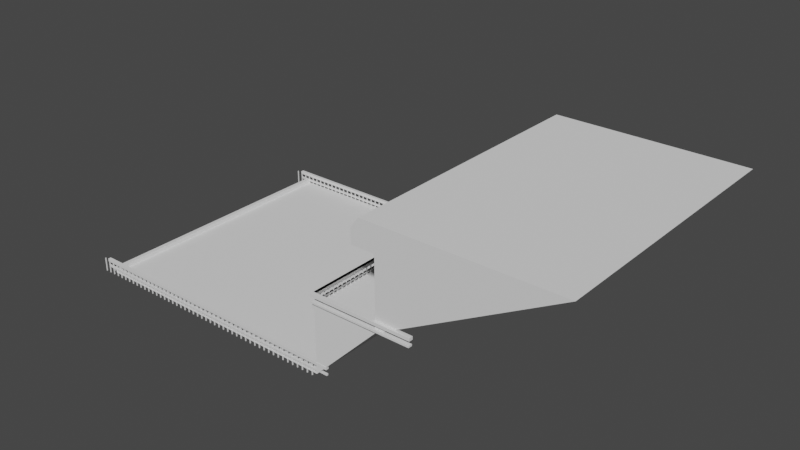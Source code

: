# Source: shit.blend  (saved by Blender 3.5.10; exported with 4.5.12 LTS)
import bpy
from mathutils import Matrix  # noqa: F401  (used for matrix-valued properties, if any)

bpy.ops.wm.read_factory_settings(use_empty=True)
scene = bpy.context.scene
scene.name = 'Scene'

# ---- collections
col_collection = bpy.data.collections.new('Collection'); scene.collection.children.link(col_collection)

# ---- node groups
ng_auto_smooth = bpy.data.node_groups.new('Auto Smooth', 'GeometryNodeTree')
_s = ng_auto_smooth.interface.new_socket(name='Geometry', in_out='OUTPUT', socket_type='NodeSocketGeometry')
_s = ng_auto_smooth.interface.new_socket(name='Geometry', in_out='INPUT', socket_type='NodeSocketGeometry')
_s = ng_auto_smooth.interface.new_socket(name='Angle', in_out='INPUT', socket_type='NodeSocketFloat')
_s.subtype = 'ANGLE'
_s.min_value = 0.0
_s.max_value = 3.142
ng_auto_smooth.is_modifier = True
_N = ng_auto_smooth.nodes; _L = ng_auto_smooth.links
n0 = _N.new('NodeGroupOutput'); n0.name = 'Group Output'; n0.location = (480, -100)
n1 = _N.new('NodeGroupInput'); n1.name = 'Group Input'; n1.location = (-420, -300)
n2 = _N.new('NodeGroupInput'); n2.name = 'Group Input.001'; n2.location = (-60, -100)
n3 = _N.new('GeometryNodeSetShadeSmooth'); n3.name = 'Set Shade Smooth'; n3.location = (120, -100)
n3.domain = 'EDGE'
n4 = _N.new('GeometryNodeSetShadeSmooth'); n4.name = 'Set Shade Smooth.001'; n4.location = (300, -100)
n5 = _N.new('GeometryNodeInputMeshEdgeAngle'); n5.name = 'Edge Angle'; n5.location = (-420, -220)
n6 = _N.new('GeometryNodeInputEdgeSmooth'); n6.name = 'Is Edge Smooth'; n6.location = (-60, -160)
n7 = _N.new('GeometryNodeInputShadeSmooth'); n7.name = 'Is Face Smooth'; n7.location = (-240, -340)
n8 = _N.new('FunctionNodeBooleanMath'); n8.name = 'Boolean Math'; n8.location = (-60, -220)
n9 = _N.new('FunctionNodeCompare'); n9.name = 'Compare'; n9.location = (-240, -180)
n9.operation = 'LESS_EQUAL'
_L.new(n5.outputs[0], n9.inputs[0])
_L.new(n4.outputs[0], n0.inputs[0])
_L.new(n1.outputs[1], n9.inputs[1])
_L.new(n9.outputs[0], n8.inputs[0])
_L.new(n7.outputs[0], n8.inputs[1])
_L.new(n2.outputs[0], n3.inputs[0])
_L.new(n6.outputs[0], n3.inputs[1])
_L.new(n3.outputs[0], n4.inputs[0])
_L.new(n8.outputs[0], n3.inputs[2])
n0.is_active_output = True

# ---- world
world_world = bpy.data.worlds.new('World'); scene.world = world_world
world_world.use_nodes = True; world_world.node_tree.nodes.clear()
_N = world_world.node_tree.nodes; _L = world_world.node_tree.links
n0 = _N.new('ShaderNodeOutputWorld'); n0.name = 'World Output'; n0.location = (300, 300)
n1 = _N.new('ShaderNodeBackground'); n1.name = 'Background'; n1.location = (10, 300)
n1.inputs[0].default_value = (0.05088, 0.05088, 0.05088, 1.0)
_L.new(n1.outputs[0], n0.inputs[0])
n0.is_active_output = True
world_world.color = (0.05088, 0.05088, 0.05088)
world_world.use_sun_shadow = False
world_world.sun_shadow_jitter_overblur = 0.0

# ---- meshes
me_cube_002 = bpy.data.meshes.new('Cube.002')
me_cube_002.from_pydata([(5.1, 5.14, 0.0), (5.021, -0.2296, 0.0), (-5.1, 5.14, 0.0), (5.1, -5.14, 0.0), (5.021, 0.0, 0.0), (-5.1, -5.14, 0.0), (5.1, 5.14, 2.387), (5.251, -0.2296, 0.0), (5.1, -5.14, 2.387), (5.251, -0.2296, 0.2296), (5.251, 0.0, 0.0), (-5.1, 5.14, 0.1571), (-5.1, -5.14, 0.1571), (-5.259, 5.14, 0.1571), (5.021, 0.2296, 0.0), (-5.259, -5.14, 0.1571), (5.251, 0.2296, 0.0), (-5.259, 5.14, -0.00573), (5.251, 0.2296, 0.2296), (-5.259, -5.14, -0.00573), (5.251, -0.2296, 0.4592), (5.251, 0.2296, 0.4592), (5.251, 0.0, 0.6888), (5.251, -0.2296, 0.6888), (5.251, 0.2296, 0.6888), (5.059, 2.043, 1.67), (5.059, 2.0, 1.679), (5.059, 2.0, 1.728), (5.383, 2.0, 1.728), (5.059, 2.062, 1.716), (5.383, 2.062, 1.716), (5.059, 2.115, 1.681), (5.383, 2.115, 1.681), (5.059, 2.15, 1.628), (5.383, 2.15, 1.628), (5.059, 2.162, 1.566), (5.383, 2.162, 1.566), (5.059, 2.15, 1.504), (5.383, 2.15, 1.504), (5.059, 2.115, 1.451), (5.383, 2.115, 1.451), (5.059, 2.062, 1.416), (5.383, 2.062, 1.416), (5.059, 2.0, 1.404), (5.383, 2.0, 1.404), (5.059, 1.938, 1.416), (5.383, 1.938, 1.416), (5.059, 1.885, 1.451), (5.383, 1.885, 1.451), (5.059, 1.85, 1.504), (5.383, 1.85, 1.504), (5.059, 1.838, 1.566), (5.383, 1.838, 1.566), (5.059, 1.85, 1.628), (5.383, 1.85, 1.628), (5.059, 1.885, 1.681), (5.383, 1.885, 1.681), (5.059, 1.938, 1.716), (5.383, 1.938, 1.716), (5.059, 2.08, 1.646), (5.059, 2.104, 1.609), (5.059, 2.113, 1.566), (5.059, 2.104, 1.523), (5.059, 2.08, 1.486), (5.059, 2.043, 1.462), (5.059, 2.0, 1.453), (5.059, 1.957, 1.462), (5.059, 1.92, 1.486), (5.059, 1.896, 1.523), (5.059, 1.887, 1.566), (5.059, 1.896, 1.609), (5.059, 1.92, 1.646), (5.059, 1.957, 1.67), (5.097, 1.957, 1.67), (5.097, 2.0, 1.679), (5.097, 1.92, 1.646), (5.097, 1.896, 1.609), (5.097, 1.887, 1.566), (5.097, 1.896, 1.523), (5.097, 1.92, 1.486), (5.097, 1.957, 1.462), (5.097, 2.0, 1.453), (5.097, 2.043, 1.462), (5.097, 2.08, 1.486), (5.097, 2.104, 1.523), (5.097, 2.113, 1.566), (5.097, 2.104, 1.609), (5.097, 2.08, 1.646), (5.097, 2.043, 1.67), (5.088, 1.976, 1.625), (5.088, 2.0, 1.63), (5.088, 1.955, 1.611), (5.088, 1.941, 1.59), (5.088, 1.936, 1.566), (5.088, 1.941, 1.542), (5.088, 1.955, 1.521), (5.088, 1.976, 1.507), (5.088, 2.0, 1.502), (5.088, 2.024, 1.507), (5.088, 2.045, 1.521), (5.088, 2.059, 1.542), (5.088, 2.064, 1.566), (5.088, 2.059, 1.59), (5.088, 2.045, 1.611), (5.088, 2.024, 1.625), (5.059, 4.043, 1.67), (5.059, 4.0, 1.679), (5.059, 4.0, 1.728), (5.383, 4.0, 1.728), (5.059, 4.062, 1.716), (5.383, 4.062, 1.716), (5.059, 4.115, 1.681), (5.383, 4.115, 1.681), (5.059, 4.15, 1.628), (5.383, 4.15, 1.628), (5.059, 4.162, 1.566), (5.383, 4.162, 1.566), (5.059, 4.15, 1.504), (5.383, 4.15, 1.504), (5.059, 4.115, 1.451), (5.383, 4.115, 1.451), (5.059, 4.062, 1.416), (5.383, 4.062, 1.416), (5.059, 4.0, 1.404), (5.383, 4.0, 1.404), (5.059, 3.938, 1.416), (5.383, 3.938, 1.416), (5.059, 3.885, 1.451), (5.383, 3.885, 1.451), (5.059, 3.85, 1.504), (5.383, 3.85, 1.504), (5.059, 3.838, 1.566), (5.383, 3.838, 1.566), (5.059, 3.85, 1.628), (5.383, 3.85, 1.628), (5.059, 3.885, 1.681), (5.383, 3.885, 1.681), (5.059, 3.938, 1.716), (5.383, 3.938, 1.716), (5.059, 4.08, 1.646), (5.059, 4.104, 1.609), (5.059, 4.113, 1.566), (5.059, 4.104, 1.523), (5.059, 4.08, 1.486), (5.059, 4.043, 1.462), (5.059, 4.0, 1.453), (5.059, 3.957, 1.462), (5.059, 3.92, 1.486), (5.059, 3.896, 1.523), (5.059, 3.887, 1.566), (5.059, 3.896, 1.609), (5.059, 3.92, 1.646), (5.059, 3.957, 1.67), (5.097, 3.957, 1.67), (5.097, 4.0, 1.679), (5.097, 3.92, 1.646), (5.097, 3.896, 1.609), (5.097, 3.887, 1.566), (5.097, 3.896, 1.523), (5.097, 3.92, 1.486), (5.097, 3.957, 1.462), (5.097, 4.0, 1.453), (5.097, 4.043, 1.462), (5.097, 4.08, 1.486), (5.097, 4.104, 1.523), (5.097, 4.113, 1.566), (5.097, 4.104, 1.609), (5.097, 4.08, 1.646), (5.097, 4.043, 1.67), (5.088, 3.976, 1.625), (5.088, 4.0, 1.63), (5.088, 3.955, 1.611), (5.088, 3.941, 1.59), (5.088, 3.936, 1.566), (5.088, 3.941, 1.542), (5.088, 3.955, 1.521), (5.088, 3.976, 1.507), (5.088, 4.0, 1.502), (5.088, 4.024, 1.507), (5.088, 4.045, 1.521), (5.088, 4.059, 1.542), (5.088, 4.064, 1.566), (5.088, 4.059, 1.59), (5.088, 4.045, 1.611), (5.088, 4.024, 1.625), (5.059, -3.957, 1.67), (5.059, -4.0, 1.679), (5.059, -4.0, 1.728), (5.383, -4.0, 1.728), (5.059, -3.938, 1.716), (5.383, -3.938, 1.716), (5.059, -3.885, 1.681), (5.383, -3.885, 1.681), (5.059, -3.85, 1.628), (5.383, -3.85, 1.628), (5.059, -3.838, 1.566), (5.383, -3.838, 1.566), (5.059, -3.85, 1.504), (5.383, -3.85, 1.504), (5.059, -3.885, 1.451), (5.383, -3.885, 1.451), (5.059, -3.938, 1.416), (5.383, -3.938, 1.416), (5.059, -4.0, 1.404), (5.383, -4.0, 1.404), (5.059, -4.062, 1.416), (5.383, -4.062, 1.416), (5.059, -4.115, 1.451), (5.383, -4.115, 1.451), (5.059, -4.15, 1.504), (5.383, -4.15, 1.504), (5.059, -4.162, 1.566), (5.383, -4.162, 1.566), (5.059, -4.15, 1.628), (5.383, -4.15, 1.628), (5.059, -4.115, 1.681), (5.383, -4.115, 1.681), (5.059, -4.062, 1.716), (5.383, -4.062, 1.716), (5.059, -3.92, 1.646), (5.059, -3.896, 1.609), (5.059, -3.887, 1.566), (5.059, -3.896, 1.523), (5.059, -3.92, 1.486), (5.059, -3.957, 1.462), (5.059, -4.0, 1.453), (5.059, -4.043, 1.462), (5.059, -4.08, 1.486), (5.059, -4.104, 1.523), (5.059, -4.113, 1.566), (5.059, -4.104, 1.609), (5.059, -4.08, 1.646), (5.059, -4.043, 1.67), (5.097, -4.043, 1.67), (5.097, -4.0, 1.679), (5.097, -4.08, 1.646), (5.097, -4.104, 1.609), (5.097, -4.113, 1.566), (5.097, -4.104, 1.523), (5.097, -4.08, 1.486), (5.097, -4.043, 1.462), (5.097, -4.0, 1.453), (5.097, -3.957, 1.462), (5.097, -3.92, 1.486), (5.097, -3.896, 1.523), (5.097, -3.887, 1.566), (5.097, -3.896, 1.609), (5.097, -3.92, 1.646), (5.097, -3.957, 1.67), (5.088, -4.024, 1.625), (5.088, -4.0, 1.63), (5.088, -4.045, 1.611), (5.088, -4.059, 1.59), (5.088, -4.064, 1.566), (5.088, -4.059, 1.542), (5.088, -4.045, 1.521), (5.088, -4.024, 1.507), (5.088, -4.0, 1.502), (5.088, -3.976, 1.507), (5.088, -3.955, 1.521), (5.088, -3.941, 1.542), (5.088, -3.936, 1.566), (5.088, -3.941, 1.59), (5.088, -3.955, 1.611), (5.088, -3.976, 1.625), (5.059, -1.957, 1.67), (5.059, -2.0, 1.679), (5.059, -2.0, 1.728), (5.383, -2.0, 1.728), (5.059, -1.938, 1.716), (5.383, -1.938, 1.716), (5.059, -1.885, 1.681), (5.383, -1.885, 1.681), (5.059, -1.85, 1.628), (5.383, -1.85, 1.628), (5.059, -1.838, 1.566), (5.383, -1.838, 1.566), (5.059, -1.85, 1.504), (5.383, -1.85, 1.504), (5.059, -1.885, 1.451), (5.383, -1.885, 1.451), (5.059, -1.938, 1.416), (5.383, -1.938, 1.416), (5.059, -2.0, 1.404), (5.383, -2.0, 1.404), (5.059, -2.062, 1.416), (5.383, -2.062, 1.416), (5.059, -2.115, 1.451), (5.383, -2.115, 1.451), (5.059, -2.15, 1.504), (5.383, -2.15, 1.504), (5.059, -2.162, 1.566), (5.383, -2.162, 1.566), (5.059, -2.15, 1.628), (5.383, -2.15, 1.628), (5.059, -2.115, 1.681), (5.383, -2.115, 1.681), (5.059, -2.062, 1.716), (5.383, -2.062, 1.716), (5.059, -1.92, 1.646), (5.059, -1.896, 1.609), (5.059, -1.887, 1.566), (5.059, -1.896, 1.523), (5.059, -1.92, 1.486), (5.059, -1.957, 1.462), (5.059, -2.0, 1.453), (5.059, -2.043, 1.462), (5.059, -2.08, 1.486), (5.059, -2.104, 1.523), (5.059, -2.113, 1.566), (5.059, -2.104, 1.609), (5.059, -2.08, 1.646), (5.059, -2.043, 1.67), (5.097, -2.043, 1.67), (5.097, -2.0, 1.679), (5.097, -2.08, 1.646), (5.097, -2.104, 1.609), (5.097, -2.113, 1.566), (5.097, -2.104, 1.523), (5.097, -2.08, 1.486), (5.097, -2.043, 1.462), (5.097, -2.0, 1.453), (5.097, -1.957, 1.462), (5.097, -1.92, 1.486), (5.097, -1.896, 1.523), (5.097, -1.887, 1.566), (5.097, -1.896, 1.609), (5.097, -1.92, 1.646), (5.097, -1.957, 1.67), (5.088, -2.024, 1.625), (5.088, -2.0, 1.63), (5.088, -2.045, 1.611), (5.088, -2.059, 1.59), (5.088, -2.064, 1.566), (5.088, -2.059, 1.542), (5.088, -2.045, 1.521), (5.088, -2.024, 1.507), (5.088, -2.0, 1.502), (5.088, -1.976, 1.507), (5.088, -1.955, 1.521), (5.088, -1.941, 1.542), (5.088, -1.936, 1.566), (5.088, -1.941, 1.59), (5.088, -1.955, 1.611), (5.088, -1.976, 1.625), (5.019, 5.14, 2.387), (5.019, -5.14, 2.387), (5.019, 5.14, 2.542), (5.019, -5.14, 2.542), (7.579, 5.14, 2.542), (7.579, -5.14, 2.542), (7.579, 5.14, 5.199), (7.579, -5.14, 5.199), (6.683, 5.14, 5.199), (6.683, -5.14, 5.199), (6.683, 5.14, 5.777), (6.683, -5.14, 5.777), (7.049, 5.079, 6.214), (7.049, -5.201, 6.214), (14.19, 5.079, 6.214), (14.19, -5.201, 6.214), (5.1, -0.2296, 0.0), (5.1, -0.2296, 0.2296), (5.1, -0.2296, 0.6888), (5.1, -0.2296, 0.4592), (5.1, 0.2296, 0.0), (5.1, 0.0, 0.0), (5.1, 0.2296, 0.6888), (5.1, 0.2296, 0.2296), (5.1, 0.2296, 0.4592), (5.1, 0.0, 0.6888)], [], [(365, 0, 2, 5, 3, 361, 1, 4, 14), (361, 3, 8, 6, 0, 365, 368, 369, 367, 370, 363, 364, 362), (5, 2, 11, 12), (12, 11, 13, 15), (15, 13, 17, 19), (69, 70, 76, 77), (49, 51, 69, 68), (27, 28, 30, 29), (66, 67, 79, 80), (43, 45, 66, 65), (29, 30, 32, 31), (62, 63, 83, 84), (37, 39, 63, 62), (31, 32, 34, 33), (65, 66, 80, 81), (31, 33, 60, 59), (33, 34, 36, 35), (68, 69, 77, 78), (51, 53, 70, 69), (35, 36, 38, 37), (71, 72, 73, 75), (45, 47, 67, 66), (37, 38, 40, 39), (25, 59, 87, 88), (39, 41, 64, 63), (39, 40, 42, 41), (61, 62, 84, 85), (33, 35, 61, 60), (41, 42, 44, 43), (64, 65, 81, 82), (57, 27, 26, 72), (43, 44, 46, 45), (72, 26, 74, 73), (53, 55, 71, 70), (45, 46, 48, 47), (67, 68, 78, 79), (47, 49, 68, 67), (47, 48, 50, 49), (70, 71, 75, 76), (41, 43, 65, 64), (49, 50, 52, 51), (26, 25, 88, 74), (27, 29, 25, 26), (51, 52, 54, 53), (84, 83, 99, 100), (35, 37, 62, 61), (53, 54, 56, 55), (32, 30, 28, 58, 56, 54, 52, 50, 48, 46, 44, 42, 40, 38, 36, 34), (60, 61, 85, 86), (55, 56, 58, 57), (59, 60, 86, 87), (55, 57, 72, 71), (57, 58, 28, 27), (29, 31, 59, 25), (63, 64, 82, 83), (100, 99, 98, 97, 96, 95, 94, 93, 92, 91, 89, 90, 104, 103, 102, 101), (77, 76, 92, 93), (85, 84, 100, 101), (78, 77, 93, 94), (86, 85, 101, 102), (79, 78, 94, 95), (87, 86, 102, 103), (80, 79, 95, 96), (88, 87, 103, 104), (81, 80, 96, 97), (73, 74, 90, 89), (74, 88, 104, 90), (82, 81, 97, 98), (75, 73, 89, 91), (83, 82, 98, 99), (76, 75, 91, 92), (149, 150, 156, 157), (129, 131, 149, 148), (107, 108, 110, 109), (146, 147, 159, 160), (123, 125, 146, 145), (109, 110, 112, 111), (142, 143, 163, 164), (117, 119, 143, 142), (111, 112, 114, 113), (145, 146, 160, 161), (111, 113, 140, 139), (113, 114, 116, 115), (148, 149, 157, 158), (131, 133, 150, 149), (115, 116, 118, 117), (151, 152, 153, 155), (125, 127, 147, 146), (117, 118, 120, 119), (105, 139, 167, 168), (119, 121, 144, 143), (119, 120, 122, 121), (141, 142, 164, 165), (113, 115, 141, 140), (121, 122, 124, 123), (144, 145, 161, 162), (137, 107, 106, 152), (123, 124, 126, 125), (152, 106, 154, 153), (133, 135, 151, 150), (125, 126, 128, 127), (147, 148, 158, 159), (127, 129, 148, 147), (127, 128, 130, 129), (150, 151, 155, 156), (121, 123, 145, 144), (129, 130, 132, 131), (106, 105, 168, 154), (107, 109, 105, 106), (131, 132, 134, 133), (164, 163, 179, 180), (115, 117, 142, 141), (133, 134, 136, 135), (112, 110, 108, 138, 136, 134, 132, 130, 128, 126, 124, 122, 120, 118, 116, 114), (140, 141, 165, 166), (135, 136, 138, 137), (139, 140, 166, 167), (135, 137, 152, 151), (137, 138, 108, 107), (109, 111, 139, 105), (143, 144, 162, 163), (180, 179, 178, 177, 176, 175, 174, 173, 172, 171, 169, 170, 184, 183, 182, 181), (157, 156, 172, 173), (165, 164, 180, 181), (158, 157, 173, 174), (166, 165, 181, 182), (159, 158, 174, 175), (167, 166, 182, 183), (160, 159, 175, 176), (168, 167, 183, 184), (161, 160, 176, 177), (153, 154, 170, 169), (154, 168, 184, 170), (162, 161, 177, 178), (155, 153, 169, 171), (163, 162, 178, 179), (156, 155, 171, 172), (229, 230, 236, 237), (209, 211, 229, 228), (187, 188, 190, 189), (226, 227, 239, 240), (203, 205, 226, 225), (189, 190, 192, 191), (222, 223, 243, 244), (197, 199, 223, 222), (191, 192, 194, 193), (225, 226, 240, 241), (191, 193, 220, 219), (193, 194, 196, 195), (228, 229, 237, 238), (211, 213, 230, 229), (195, 196, 198, 197), (231, 232, 233, 235), (205, 207, 227, 226), (197, 198, 200, 199), (185, 219, 247, 248), (199, 201, 224, 223), (199, 200, 202, 201), (221, 222, 244, 245), (193, 195, 221, 220), (201, 202, 204, 203), (224, 225, 241, 242), (217, 187, 186, 232), (203, 204, 206, 205), (232, 186, 234, 233), (213, 215, 231, 230), (205, 206, 208, 207), (227, 228, 238, 239), (207, 209, 228, 227), (207, 208, 210, 209), (230, 231, 235, 236), (201, 203, 225, 224), (209, 210, 212, 211), (186, 185, 248, 234), (187, 189, 185, 186), (211, 212, 214, 213), (244, 243, 259, 260), (195, 197, 222, 221), (213, 214, 216, 215), (192, 190, 188, 218, 216, 214, 212, 210, 208, 206, 204, 202, 200, 198, 196, 194), (220, 221, 245, 246), (215, 216, 218, 217), (219, 220, 246, 247), (215, 217, 232, 231), (217, 218, 188, 187), (189, 191, 219, 185), (223, 224, 242, 243), (256, 255, 254, 253, 252, 251, 249, 250, 264, 263, 262, 261, 260, 259, 258, 257), (237, 236, 252, 253), (245, 244, 260, 261), (238, 237, 253, 254), (246, 245, 261, 262), (239, 238, 254, 255), (247, 246, 262, 263), (240, 239, 255, 256), (248, 247, 263, 264), (241, 240, 256, 257), (233, 234, 250, 249), (234, 248, 264, 250), (242, 241, 257, 258), (235, 233, 249, 251), (243, 242, 258, 259), (236, 235, 251, 252), (309, 310, 316, 317), (289, 291, 309, 308), (267, 268, 270, 269), (306, 307, 319, 320), (283, 285, 306, 305), (269, 270, 272, 271), (302, 303, 323, 324), (277, 279, 303, 302), (271, 272, 274, 273), (305, 306, 320, 321), (271, 273, 300, 299), (273, 274, 276, 275), (308, 309, 317, 318), (291, 293, 310, 309), (275, 276, 278, 277), (311, 312, 313, 315), (285, 287, 307, 306), (277, 278, 280, 279), (265, 299, 327, 328), (279, 281, 304, 303), (279, 280, 282, 281), (301, 302, 324, 325), (273, 275, 301, 300), (281, 282, 284, 283), (304, 305, 321, 322), (297, 267, 266, 312), (283, 284, 286, 285), (312, 266, 314, 313), (293, 295, 311, 310), (285, 286, 288, 287), (307, 308, 318, 319), (287, 289, 308, 307), (287, 288, 290, 289), (310, 311, 315, 316), (281, 283, 305, 304), (289, 290, 292, 291), (266, 265, 328, 314), (267, 269, 265, 266), (291, 292, 294, 293), (324, 323, 339, 340), (275, 277, 302, 301), (293, 294, 296, 295), (272, 270, 268, 298, 296, 294, 292, 290, 288, 286, 284, 282, 280, 278, 276, 274), (300, 301, 325, 326), (295, 296, 298, 297), (299, 300, 326, 327), (295, 297, 312, 311), (297, 298, 268, 267), (269, 271, 299, 265), (303, 304, 322, 323), (340, 339, 338, 337, 336, 335, 334, 333, 332, 331, 329, 330, 344, 343, 342, 341), (317, 316, 332, 333), (325, 324, 340, 341), (318, 317, 333, 334), (326, 325, 341, 342), (319, 318, 334, 335), (327, 326, 342, 343), (320, 319, 335, 336), (328, 327, 343, 344), (321, 320, 336, 337), (313, 314, 330, 329), (314, 328, 344, 330), (322, 321, 337, 338), (315, 313, 329, 331), (323, 322, 338, 339), (316, 315, 331, 332), (6, 8, 346, 345), (345, 346, 348, 347), (347, 348, 350, 349), (349, 350, 352, 351), (351, 352, 354, 353), (353, 354, 356, 355), (355, 356, 358, 357), (357, 358, 360, 359), (350, 348, 346, 8, 3), (356, 354, 352, 350, 360, 358), (359, 349, 351, 353, 355, 357), (349, 0, 6, 345, 347), (9, 7, 361, 362), (7, 10, 366, 361), (16, 18, 368, 365), (366, 10, 16, 365), (364, 20, 9, 362), (369, 21, 24, 367), (368, 18, 21, 369), (370, 22, 23, 363), (24, 22, 370, 367), (361, 366, 365, 14, 4, 1), (363, 23, 20, 364)])
me_cube_002.polygons.foreach_set('use_smooth', [0, 0, 0, 0, 0, 1, 1, 1, 1, 1, 1, 1, 1, 1, 1, 1, 1, 1, 1, 1, 1, 1, 1, 1, 1, 1, 1, 1, 1, 1, 1, 1, 1, 1, 1, 1, 1, 1, 1, 1, 1, 1, 1, 1, 1, 1, 1, 1, 1, 1, 1, 1, 1, 1, 1, 1, 1, 1, 1, 1, 1, 1, 1, 1, 1, 1, 1, 1, 1, 1, 1, 1, 1, 1, 1, 1, 1, 1, 1, 1, 1, 1, 1, 1, 1, 1, 1, 1, 1, 1, 1, 1, 1, 1, 1, 1, 1, 1, 1, 1, 1, 1, 1, 1, 1, 1, 1, 1, 1, 1, 1, 1, 1, 1, 1, 1, 1, 1, 1, 1, 1, 1, 1, 1, 1, 1, 1, 1, 1, 1, 1, 1, 1, 1, 1, 1, 1, 1, 1, 1, 1, 1, 1, 1, 1, 1, 1, 1, 1, 1, 1, 1, 1, 1, 1, 1, 1, 1, 1, 1, 1, 1, 1, 1, 1, 1, 1, 1, 1, 1, 1, 1, 1, 1, 1, 1, 1, 1, 1, 1, 1, 1, 1, 1, 1, 1, 1, 1, 1, 1, 1, 1, 1, 1, 1, 1, 1, 1, 1, 1, 1, 1, 1, 1, 1, 1, 1, 1, 1, 1, 1, 1, 1, 1, 1, 1, 1, 1, 1, 1, 1, 1, 1, 1, 1, 1, 1, 1, 1, 1, 1, 1, 1, 1, 1, 1, 1, 1, 1, 1, 1, 1, 1, 1, 1, 1, 1, 1, 1, 1, 1, 1, 1, 1, 1, 1, 1, 1, 1, 1, 1, 1, 1, 1, 1, 1, 1, 1, 1, 0, 0, 0, 0, 0, 0, 0, 0, 0, 0, 0, 0, 0, 0, 0, 0, 0, 0, 0, 0, 0, 0, 0])
_uv = me_cube_002.uv_layers.new(name='UVMap')
_uv.uv.foreach_set('vector', [0.2601, 0.01065, 0.4949, 0.01065, 0.4949, 0.4983, 0.003436, 0.4983, 0.003436, 0.01065, 0.2382, 0.01065, 0.2382, 0.01441, 0.2491, 0.01441, 0.2601, 0.01441, 0.9264, 0.7584, 0.9264, 0.9932, 0.8123, 0.9932, 0.8123, 0.5017, 0.9264, 0.5017, 0.9264, 0.7365, 0.9154, 0.7365, 0.9045, 0.7365, 0.8935, 0.7365, 0.8935, 0.7474, 0.8935, 0.7584, 0.9045, 0.7584, 0.9154, 0.7584, 0.4562, 0.5051, 0.4562, 0.9966, 0.4487, 0.9966, 0.4487, 0.5051, 0.9887, 0.9932, 0.9887, 0.5017, 0.9963, 0.5017, 0.9963, 0.9932, 0.9841, 0.4949, 0.9841, 0.003436, 0.9918, 0.003436, 0.9918, 0.4949, 0.4899, 0.5814, 0.4899, 0.5834, 0.4881, 0.5834, 0.4881, 0.5814, 0.3938, 0.6598, 0.396, 0.6576, 0.3973, 0.6596, 0.3958, 0.6611, 0.4253, 0.7165, 0.4253, 0.701, 0.4283, 0.701, 0.4283, 0.7165, 0.4387, 0.6692, 0.4387, 0.671, 0.4368, 0.671, 0.4368, 0.6692, 0.3938, 0.6684, 0.3927, 0.6656, 0.395, 0.6651, 0.3958, 0.6671, 0.4283, 0.7165, 0.4283, 0.701, 0.4308, 0.701, 0.4308, 0.7165, 0.4881, 0.5359, 0.4881, 0.5341, 0.4899, 0.5341, 0.4899, 0.5359, 0.4018, 0.6717, 0.3988, 0.6717, 0.3992, 0.6694, 0.4013, 0.6694, 0.2725, 0.6818, 0.2725, 0.6973, 0.27, 0.6973, 0.27, 0.6818, 0.4387, 0.6672, 0.4387, 0.6692, 0.4368, 0.6692, 0.4368, 0.6672, 0.4079, 0.6656, 0.4067, 0.6684, 0.4047, 0.6671, 0.4055, 0.6651, 0.27, 0.6818, 0.27, 0.6973, 0.267, 0.6973, 0.267, 0.6818, 0.4899, 0.5793, 0.4899, 0.5814, 0.4881, 0.5814, 0.4881, 0.5793, 0.396, 0.6576, 0.3988, 0.6565, 0.3992, 0.6588, 0.3973, 0.6596, 0.267, 0.6818, 0.267, 0.6973, 0.264, 0.6973, 0.264, 0.6818, 0.4881, 0.6576, 0.4881, 0.6559, 0.4899, 0.6559, 0.4899, 0.6576, 0.3927, 0.6656, 0.3927, 0.6626, 0.395, 0.663, 0.395, 0.6651, 0.264, 0.6818, 0.264, 0.6973, 0.2615, 0.6973, 0.2615, 0.6818, 0.4881, 0.6518, 0.4881, 0.65, 0.4899, 0.65, 0.4899, 0.6518, 0.3988, 0.6717, 0.396, 0.6705, 0.3973, 0.6686, 0.3992, 0.6694, 0.3313, 0.703, 0.3313, 0.7185, 0.3288, 0.7185, 0.3288, 0.703, 0.4881, 0.5379, 0.4881, 0.5359, 0.4899, 0.5359, 0.4899, 0.5379, 0.4067, 0.6684, 0.4046, 0.6705, 0.4033, 0.6686, 0.4047, 0.6671, 0.3288, 0.703, 0.3288, 0.7185, 0.3258, 0.7185, 0.3258, 0.703, 0.4387, 0.6651, 0.4387, 0.6672, 0.4368, 0.6672, 0.4368, 0.6651, 0.4046, 0.6576, 0.4067, 0.6598, 0.4047, 0.6611, 0.4033, 0.6596, 0.3258, 0.703, 0.3258, 0.7185, 0.3228, 0.7185, 0.3228, 0.703, 0.4881, 0.6559, 0.4881, 0.6538, 0.4899, 0.6538, 0.4899, 0.6559, 0.3988, 0.6565, 0.4018, 0.6565, 0.4013, 0.6588, 0.3992, 0.6588, 0.3228, 0.703, 0.3228, 0.7185, 0.3203, 0.7185, 0.3203, 0.703, 0.4899, 0.5776, 0.4899, 0.5793, 0.4881, 0.5793, 0.4881, 0.5776, 0.3927, 0.6626, 0.3938, 0.6598, 0.3958, 0.6611, 0.395, 0.663, 0.2437, 0.6973, 0.2437, 0.6818, 0.2462, 0.6818, 0.2462, 0.6973, 0.4899, 0.5834, 0.4899, 0.5852, 0.4881, 0.5852, 0.4881, 0.5834, 0.396, 0.6705, 0.3938, 0.6684, 0.3958, 0.6671, 0.3973, 0.6686, 0.2462, 0.6973, 0.2462, 0.6818, 0.2491, 0.6818, 0.2491, 0.6973, 0.4881, 0.6538, 0.4881, 0.6518, 0.4899, 0.6518, 0.4899, 0.6538, 0.4067, 0.6598, 0.4079, 0.6626, 0.4055, 0.663, 0.4047, 0.6611, 0.2491, 0.6973, 0.2491, 0.6818, 0.2521, 0.6818, 0.2521, 0.6973, 0.2968, 0.7105, 0.2968, 0.7084, 0.2991, 0.7088, 0.2991, 0.71, 0.4046, 0.6705, 0.4018, 0.6717, 0.4013, 0.6694, 0.4033, 0.6686, 0.2521, 0.6973, 0.2521, 0.6818, 0.2546, 0.6818, 0.2546, 0.6973, 0.4239, 0.6344, 0.4267, 0.6356, 0.4288, 0.6377, 0.43, 0.6405, 0.43, 0.6435, 0.4288, 0.6463, 0.4267, 0.6485, 0.4239, 0.6496, 0.4208, 0.6496, 0.418, 0.6485, 0.4159, 0.6463, 0.4147, 0.6435, 0.4147, 0.6405, 0.4159, 0.6377, 0.418, 0.6356, 0.4208, 0.6344, 0.4881, 0.54, 0.4881, 0.5379, 0.4899, 0.5379, 0.4899, 0.54, 0.4199, 0.7165, 0.4199, 0.701, 0.4224, 0.701, 0.4224, 0.7165, 0.4881, 0.5417, 0.4881, 0.54, 0.4899, 0.54, 0.4899, 0.5417, 0.4018, 0.6565, 0.4046, 0.6576, 0.4033, 0.6596, 0.4013, 0.6588, 0.4224, 0.7165, 0.4224, 0.701, 0.4253, 0.701, 0.4253, 0.7165, 0.4079, 0.6626, 0.4079, 0.6656, 0.4055, 0.6651, 0.4055, 0.663, 0.4387, 0.6634, 0.4387, 0.6651, 0.4368, 0.6651, 0.4368, 0.6634, 0.2991, 0.71, 0.2991, 0.7088, 0.2995, 0.7077, 0.3004, 0.7069, 0.3015, 0.7065, 0.3027, 0.7065, 0.3038, 0.7069, 0.3046, 0.7077, 0.305, 0.7088, 0.305, 0.71, 0.3046, 0.7111, 0.3038, 0.712, 0.3027, 0.7124, 0.3015, 0.7124, 0.3004, 0.712, 0.2995, 0.7111, 0.3065, 0.7064, 0.3073, 0.7084, 0.305, 0.7088, 0.3046, 0.7077, 0.2976, 0.7124, 0.2968, 0.7105, 0.2991, 0.71, 0.2995, 0.7111, 0.3051, 0.705, 0.3065, 0.7064, 0.3046, 0.7077, 0.3038, 0.7069, 0.2991, 0.7139, 0.2976, 0.7124, 0.2995, 0.7111, 0.3004, 0.712, 0.3031, 0.7042, 0.3051, 0.705, 0.3038, 0.7069, 0.3027, 0.7065, 0.301, 0.7147, 0.2991, 0.7139, 0.3004, 0.712, 0.3015, 0.7124, 0.301, 0.7042, 0.3031, 0.7042, 0.3027, 0.7065, 0.3015, 0.7065, 0.3031, 0.7147, 0.301, 0.7147, 0.3015, 0.7124, 0.3027, 0.7124, 0.2991, 0.705, 0.301, 0.7042, 0.3015, 0.7065, 0.3004, 0.7069, 0.3065, 0.7124, 0.3051, 0.7139, 0.3038, 0.712, 0.3046, 0.7111, 0.3051, 0.7139, 0.3031, 0.7147, 0.3027, 0.7124, 0.3038, 0.712, 0.2976, 0.7064, 0.2991, 0.705, 0.3004, 0.7069, 0.2995, 0.7077, 0.3073, 0.7105, 0.3065, 0.7124, 0.3046, 0.7111, 0.305, 0.71, 0.2968, 0.7084, 0.2976, 0.7064, 0.2995, 0.7077, 0.2991, 0.7088, 0.3073, 0.7084, 0.3073, 0.7105, 0.305, 0.71, 0.305, 0.7088, 0.4899, 0.5669, 0.4899, 0.569, 0.4881, 0.569, 0.4881, 0.5669, 0.3739, 0.6485, 0.3717, 0.6463, 0.3737, 0.645, 0.3752, 0.6465, 0.2848, 0.6818, 0.2848, 0.6973, 0.2819, 0.6973, 0.2819, 0.6818, 0.4387, 0.6547, 0.4387, 0.6565, 0.4368, 0.6565, 0.4368, 0.6547, 0.3825, 0.6485, 0.3797, 0.6496, 0.3792, 0.6473, 0.3812, 0.6465, 0.2819, 0.6818, 0.2819, 0.6973, 0.2793, 0.6973, 0.2793, 0.6818, 0.4881, 0.5214, 0.4881, 0.5196, 0.4899, 0.5196, 0.4899, 0.5214, 0.3858, 0.6405, 0.3858, 0.6435, 0.3835, 0.6431, 0.3835, 0.641, 0.3594, 0.6786, 0.3594, 0.6941, 0.3569, 0.6941, 0.3569, 0.6786, 0.4387, 0.6527, 0.4387, 0.6547, 0.4368, 0.6547, 0.4368, 0.6527, 0.3797, 0.6344, 0.3825, 0.6356, 0.3812, 0.6375, 0.3792, 0.6367, 0.3569, 0.6786, 0.3569, 0.6941, 0.354, 0.6941, 0.354, 0.6786, 0.4899, 0.5648, 0.4899, 0.5669, 0.4881, 0.5669, 0.4881, 0.5648, 0.3717, 0.6463, 0.3706, 0.6435, 0.3729, 0.6431, 0.3737, 0.645, 0.354, 0.6786, 0.354, 0.6941, 0.351, 0.6941, 0.351, 0.6786, 0.4881, 0.6431, 0.4881, 0.6414, 0.4899, 0.6414, 0.4899, 0.6431, 0.3797, 0.6496, 0.3767, 0.6496, 0.3771, 0.6473, 0.3792, 0.6473, 0.351, 0.6786, 0.351, 0.6941, 0.3485, 0.6941, 0.3485, 0.6786, 0.4881, 0.6373, 0.4881, 0.6355, 0.4899, 0.6355, 0.4899, 0.6373, 0.3858, 0.6435, 0.3846, 0.6463, 0.3827, 0.645, 0.3835, 0.6431, 0.2972, 0.6973, 0.2972, 0.6818, 0.2997, 0.6818, 0.2997, 0.6973, 0.4881, 0.5234, 0.4881, 0.5214, 0.4899, 0.5214, 0.4899, 0.5234, 0.3825, 0.6356, 0.3846, 0.6377, 0.3827, 0.639, 0.3812, 0.6375, 0.2997, 0.6973, 0.2997, 0.6818, 0.3027, 0.6818, 0.3027, 0.6973, 0.4387, 0.6506, 0.4387, 0.6527, 0.4368, 0.6527, 0.4368, 0.6506, 0.3717, 0.6377, 0.3739, 0.6356, 0.3752, 0.6375, 0.3737, 0.639, 0.3027, 0.6973, 0.3027, 0.6818, 0.3056, 0.6818, 0.3056, 0.6973, 0.4881, 0.6414, 0.4881, 0.6393, 0.4899, 0.6393, 0.4899, 0.6414, 0.3706, 0.6435, 0.3706, 0.6405, 0.3729, 0.641, 0.3729, 0.6431, 0.3056, 0.6973, 0.3056, 0.6818, 0.3082, 0.6818, 0.3082, 0.6973, 0.4899, 0.5631, 0.4899, 0.5648, 0.4881, 0.5648, 0.4881, 0.5631, 0.3767, 0.6496, 0.3739, 0.6485, 0.3752, 0.6465, 0.3771, 0.6473, 0.4199, 0.6941, 0.4199, 0.6786, 0.4224, 0.6786, 0.4224, 0.6941, 0.4899, 0.569, 0.4899, 0.5707, 0.4881, 0.5707, 0.4881, 0.569, 0.3846, 0.6463, 0.3825, 0.6485, 0.3812, 0.6465, 0.3827, 0.645, 0.4224, 0.6941, 0.4224, 0.6786, 0.4253, 0.6786, 0.4253, 0.6941, 0.4881, 0.6393, 0.4881, 0.6373, 0.4899, 0.6373, 0.4899, 0.6393, 0.3739, 0.6356, 0.3767, 0.6344, 0.3771, 0.6367, 0.3752, 0.6375, 0.4253, 0.6941, 0.4253, 0.6786, 0.4283, 0.6786, 0.4283, 0.6941, 0.3773, 0.7052, 0.3773, 0.7073, 0.375, 0.7068, 0.375, 0.7057, 0.3846, 0.6377, 0.3858, 0.6405, 0.3835, 0.641, 0.3827, 0.639, 0.4283, 0.6941, 0.4283, 0.6786, 0.4308, 0.6786, 0.4308, 0.6941, 0.3767, 0.6717, 0.3739, 0.6705, 0.3717, 0.6684, 0.3706, 0.6656, 0.3706, 0.6626, 0.3717, 0.6598, 0.3739, 0.6576, 0.3767, 0.6565, 0.3797, 0.6565, 0.3825, 0.6576, 0.3846, 0.6598, 0.3858, 0.6626, 0.3858, 0.6656, 0.3846, 0.6684, 0.3825, 0.6705, 0.3797, 0.6717, 0.4881, 0.5255, 0.4881, 0.5234, 0.4899, 0.5234, 0.4899, 0.5255, 0.2903, 0.6818, 0.2903, 0.6973, 0.2878, 0.6973, 0.2878, 0.6818, 0.4881, 0.5272, 0.4881, 0.5255, 0.4899, 0.5255, 0.4899, 0.5272, 0.3706, 0.6405, 0.3717, 0.6377, 0.3737, 0.639, 0.3729, 0.641, 0.2878, 0.6818, 0.2878, 0.6973, 0.2848, 0.6973, 0.2848, 0.6818, 0.3767, 0.6344, 0.3797, 0.6344, 0.3792, 0.6367, 0.3771, 0.6367, 0.4387, 0.6489, 0.4387, 0.6506, 0.4368, 0.6506, 0.4368, 0.6489, 0.375, 0.7057, 0.375, 0.7068, 0.3745, 0.7079, 0.3737, 0.7088, 0.3726, 0.7092, 0.3714, 0.7092, 0.3703, 0.7088, 0.3695, 0.7079, 0.369, 0.7068, 0.369, 0.7057, 0.3695, 0.7046, 0.3703, 0.7037, 0.3714, 0.7033, 0.3726, 0.7033, 0.3737, 0.7037, 0.3745, 0.7046, 0.3675, 0.7092, 0.3667, 0.7073, 0.369, 0.7068, 0.3695, 0.7079, 0.3765, 0.7033, 0.3773, 0.7052, 0.375, 0.7057, 0.3745, 0.7046, 0.369, 0.7107, 0.3675, 0.7092, 0.3695, 0.7079, 0.3703, 0.7088, 0.375, 0.7018, 0.3765, 0.7033, 0.3745, 0.7046, 0.3737, 0.7037, 0.371, 0.7115, 0.369, 0.7107, 0.3703, 0.7088, 0.3714, 0.7092, 0.3731, 0.701, 0.375, 0.7018, 0.3737, 0.7037, 0.3726, 0.7033, 0.3731, 0.7115, 0.371, 0.7115, 0.3714, 0.7092, 0.3726, 0.7092, 0.371, 0.701, 0.3731, 0.701, 0.3726, 0.7033, 0.3714, 0.7033, 0.375, 0.7107, 0.3731, 0.7115, 0.3726, 0.7092, 0.3737, 0.7088, 0.3675, 0.7033, 0.369, 0.7018, 0.3703, 0.7037, 0.3695, 0.7046, 0.369, 0.7018, 0.371, 0.701, 0.3714, 0.7033, 0.3703, 0.7037, 0.3765, 0.7092, 0.375, 0.7107, 0.3737, 0.7088, 0.3745, 0.7079, 0.3667, 0.7052, 0.3675, 0.7033, 0.3695, 0.7046, 0.369, 0.7057, 0.3773, 0.7073, 0.3765, 0.7092, 0.3745, 0.7079, 0.375, 0.7068, 0.3667, 0.7073, 0.3667, 0.7052, 0.369, 0.7057, 0.369, 0.7068, 0.4899, 0.5524, 0.4899, 0.5545, 0.4881, 0.5545, 0.4881, 0.5524, 0.3485, 0.6656, 0.3485, 0.6626, 0.3508, 0.663, 0.3508, 0.6651, 0.2313, 0.7197, 0.2313, 0.7042, 0.2343, 0.7042, 0.2343, 0.7197, 0.4899, 0.6704, 0.4899, 0.6721, 0.4881, 0.6721, 0.4881, 0.6704, 0.3546, 0.6717, 0.3518, 0.6705, 0.3531, 0.6686, 0.355, 0.6694, 0.2343, 0.7197, 0.2343, 0.7042, 0.2368, 0.7042, 0.2368, 0.7197, 0.4881, 0.6083, 0.4881, 0.6066, 0.4899, 0.6066, 0.4899, 0.6083, 0.3625, 0.6684, 0.3604, 0.6705, 0.3591, 0.6686, 0.3606, 0.6671, 0.2368, 0.6818, 0.2368, 0.6973, 0.2343, 0.6973, 0.2343, 0.6818, 0.4899, 0.6683, 0.4899, 0.6704, 0.4881, 0.6704, 0.4881, 0.6683, 0.3625, 0.6598, 0.3637, 0.6626, 0.3614, 0.663, 0.3606, 0.6611, 0.2343, 0.6818, 0.2343, 0.6973, 0.2313, 0.6973, 0.2313, 0.6818, 0.4899, 0.5503, 0.4899, 0.5524, 0.4881, 0.5524, 0.4881, 0.5503, 0.3485, 0.6626, 0.3496, 0.6598, 0.3516, 0.6611, 0.3508, 0.663, 0.2313, 0.6818, 0.2313, 0.6973, 0.2283, 0.6973, 0.2283, 0.6818, 0.3344, 0.6818, 0.3344, 0.6801, 0.3362, 0.6801, 0.3362, 0.6818, 0.3518, 0.6705, 0.3496, 0.6684, 0.3516, 0.6671, 0.3531, 0.6686, 0.2283, 0.6818, 0.2283, 0.6973, 0.2258, 0.6973, 0.2258, 0.6818, 0.3344, 0.6759, 0.3344, 0.6742, 0.3362, 0.6742, 0.3362, 0.6759, 0.3604, 0.6705, 0.3576, 0.6717, 0.3571, 0.6694, 0.3591, 0.6686, 0.3594, 0.701, 0.3594, 0.7165, 0.3569, 0.7165, 0.3569, 0.701, 0.4881, 0.6104, 0.4881, 0.6083, 0.4899, 0.6083, 0.4899, 0.6104, 0.3637, 0.6626, 0.3637, 0.6656, 0.3614, 0.6651, 0.3614, 0.663, 0.3569, 0.701, 0.3569, 0.7165, 0.354, 0.7165, 0.354, 0.701, 0.4899, 0.6662, 0.4899, 0.6683, 0.4881, 0.6683, 0.4881, 0.6662, 0.3546, 0.6565, 0.3576, 0.6565, 0.3571, 0.6588, 0.355, 0.6588, 0.354, 0.701, 0.354, 0.7165, 0.351, 0.7165, 0.351, 0.701, 0.3344, 0.6801, 0.3344, 0.678, 0.3362, 0.678, 0.3362, 0.6801, 0.3496, 0.6598, 0.3518, 0.6576, 0.3531, 0.6596, 0.3516, 0.6611, 0.351, 0.701, 0.351, 0.7165, 0.3485, 0.7165, 0.3485, 0.701, 0.4899, 0.5486, 0.4899, 0.5503, 0.4881, 0.5503, 0.4881, 0.5486, 0.3496, 0.6684, 0.3485, 0.6656, 0.3508, 0.6651, 0.3516, 0.6671, 0.3663, 0.6941, 0.3663, 0.6786, 0.3688, 0.6786, 0.3688, 0.6941, 0.4899, 0.5545, 0.4899, 0.5562, 0.4881, 0.5562, 0.4881, 0.5545, 0.3576, 0.6717, 0.3546, 0.6717, 0.355, 0.6694, 0.3571, 0.6694, 0.3688, 0.6941, 0.3688, 0.6786, 0.3718, 0.6786, 0.3718, 0.6941, 0.3344, 0.678, 0.3344, 0.6759, 0.3362, 0.6759, 0.3362, 0.678, 0.3576, 0.6565, 0.3604, 0.6576, 0.3591, 0.6596, 0.3571, 0.6588, 0.3718, 0.6941, 0.3718, 0.6786, 0.3748, 0.6786, 0.3748, 0.6941, 0.2459, 0.705, 0.2479, 0.7042, 0.2483, 0.7065, 0.2472, 0.7069, 0.3637, 0.6656, 0.3625, 0.6684, 0.3606, 0.6671, 0.3614, 0.6651, 0.3748, 0.6941, 0.3748, 0.6786, 0.3773, 0.6786, 0.3773, 0.6941, 0.3576, 0.6344, 0.3604, 0.6356, 0.3625, 0.6377, 0.3637, 0.6405, 0.3637, 0.6435, 0.3625, 0.6463, 0.3604, 0.6485, 0.3576, 0.6496, 0.3546, 0.6496, 0.3518, 0.6485, 0.3496, 0.6463, 0.3485, 0.6435, 0.3485, 0.6405, 0.3496, 0.6377, 0.3518, 0.6356, 0.3546, 0.6344, 0.4881, 0.6124, 0.4881, 0.6104, 0.4899, 0.6104, 0.4899, 0.6124, 0.2258, 0.7197, 0.2258, 0.7042, 0.2283, 0.7042, 0.2283, 0.7197, 0.4881, 0.6142, 0.4881, 0.6124, 0.4899, 0.6124, 0.4899, 0.6142, 0.3518, 0.6576, 0.3546, 0.6565, 0.355, 0.6588, 0.3531, 0.6596, 0.2283, 0.7197, 0.2283, 0.7042, 0.2313, 0.7042, 0.2313, 0.7197, 0.3604, 0.6576, 0.3625, 0.6598, 0.3606, 0.6611, 0.3591, 0.6596, 0.4899, 0.6645, 0.4899, 0.6662, 0.4881, 0.6662, 0.4881, 0.6645, 0.2515, 0.7077, 0.2519, 0.7088, 0.2519, 0.71, 0.2515, 0.7111, 0.2506, 0.712, 0.2495, 0.7124, 0.2483, 0.7124, 0.2472, 0.712, 0.2464, 0.7111, 0.246, 0.71, 0.246, 0.7088, 0.2464, 0.7077, 0.2472, 0.7069, 0.2483, 0.7065, 0.2495, 0.7065, 0.2506, 0.7069, 0.2534, 0.7124, 0.2519, 0.7139, 0.2506, 0.712, 0.2515, 0.7111, 0.2445, 0.7064, 0.2459, 0.705, 0.2472, 0.7069, 0.2464, 0.7077, 0.2542, 0.7105, 0.2534, 0.7124, 0.2515, 0.7111, 0.2519, 0.71, 0.2437, 0.7084, 0.2445, 0.7064, 0.2464, 0.7077, 0.246, 0.7088, 0.2542, 0.7084, 0.2542, 0.7105, 0.2519, 0.71, 0.2519, 0.7088, 0.2437, 0.7105, 0.2437, 0.7084, 0.246, 0.7088, 0.246, 0.71, 0.2534, 0.7064, 0.2542, 0.7084, 0.2519, 0.7088, 0.2515, 0.7077, 0.2445, 0.7124, 0.2437, 0.7105, 0.246, 0.71, 0.2464, 0.7111, 0.2519, 0.705, 0.2534, 0.7064, 0.2515, 0.7077, 0.2506, 0.7069, 0.2479, 0.7147, 0.2459, 0.7139, 0.2472, 0.712, 0.2483, 0.7124, 0.2459, 0.7139, 0.2445, 0.7124, 0.2464, 0.7111, 0.2472, 0.712, 0.25, 0.7042, 0.2519, 0.705, 0.2506, 0.7069, 0.2495, 0.7065, 0.25, 0.7147, 0.2479, 0.7147, 0.2483, 0.7124, 0.2495, 0.7124, 0.2479, 0.7042, 0.25, 0.7042, 0.2495, 0.7065, 0.2483, 0.7065, 0.2519, 0.7139, 0.25, 0.7147, 0.2495, 0.7124, 0.2506, 0.712, 0.4899, 0.5089, 0.4899, 0.511, 0.4881, 0.511, 0.4881, 0.5089, 0.3927, 0.6405, 0.3938, 0.6377, 0.3958, 0.639, 0.395, 0.641, 0.3896, 0.7165, 0.3896, 0.701, 0.3926, 0.701, 0.3926, 0.7165, 0.4899, 0.6269, 0.4899, 0.6287, 0.4881, 0.6287, 0.4881, 0.6269, 0.396, 0.6485, 0.3938, 0.6463, 0.3958, 0.645, 0.3973, 0.6465, 0.3926, 0.7165, 0.3926, 0.701, 0.3951, 0.701, 0.3951, 0.7165, 0.4881, 0.5938, 0.4881, 0.5921, 0.4899, 0.5921, 0.4899, 0.5938, 0.4046, 0.6485, 0.4018, 0.6496, 0.4013, 0.6473, 0.4033, 0.6465, 0.413, 0.6786, 0.413, 0.6941, 0.4105, 0.6941, 0.4105, 0.6786, 0.4899, 0.6248, 0.4899, 0.6269, 0.4881, 0.6269, 0.4881, 0.6248, 0.4079, 0.6405, 0.4079, 0.6435, 0.4055, 0.6431, 0.4055, 0.641, 0.4105, 0.6786, 0.4105, 0.6941, 0.4075, 0.6941, 0.4075, 0.6786, 0.4899, 0.5069, 0.4899, 0.5089, 0.4881, 0.5089, 0.4881, 0.5069, 0.3938, 0.6377, 0.396, 0.6356, 0.3973, 0.6375, 0.3958, 0.639, 0.4075, 0.6786, 0.4075, 0.6941, 0.4045, 0.6941, 0.4045, 0.6786, 0.4368, 0.642, 0.4368, 0.6403, 0.4387, 0.6403, 0.4387, 0.642, 0.3938, 0.6463, 0.3927, 0.6435, 0.395, 0.6431, 0.3958, 0.645, 0.4045, 0.6786, 0.4045, 0.6941, 0.402, 0.6941, 0.402, 0.6786, 0.4368, 0.6361, 0.4368, 0.6344, 0.4387, 0.6344, 0.4387, 0.6361, 0.4018, 0.6496, 0.3988, 0.6496, 0.3992, 0.6473, 0.4013, 0.6473, 0.413, 0.701, 0.413, 0.7165, 0.4105, 0.7165, 0.4105, 0.701, 0.4881, 0.5959, 0.4881, 0.5938, 0.4899, 0.5938, 0.4899, 0.5959, 0.4079, 0.6435, 0.4067, 0.6463, 0.4047, 0.645, 0.4055, 0.6431, 0.4105, 0.701, 0.4105, 0.7165, 0.4075, 0.7165, 0.4075, 0.701, 0.4899, 0.6228, 0.4899, 0.6248, 0.4881, 0.6248, 0.4881, 0.6228, 0.4018, 0.6344, 0.4046, 0.6356, 0.4033, 0.6375, 0.4013, 0.6367, 0.4075, 0.701, 0.4075, 0.7165, 0.4045, 0.7165, 0.4045, 0.701, 0.4368, 0.6403, 0.4368, 0.6382, 0.4387, 0.6382, 0.4387, 0.6403, 0.396, 0.6356, 0.3988, 0.6344, 0.3992, 0.6367, 0.3973, 0.6375, 0.4045, 0.701, 0.4045, 0.7165, 0.402, 0.7165, 0.402, 0.701, 0.4899, 0.5051, 0.4899, 0.5069, 0.4881, 0.5069, 0.4881, 0.5051, 0.3927, 0.6435, 0.3927, 0.6405, 0.395, 0.641, 0.395, 0.6431, 0.3842, 0.6941, 0.3842, 0.6786, 0.3867, 0.6786, 0.3867, 0.6941, 0.4899, 0.511, 0.4899, 0.5128, 0.4881, 0.5128, 0.4881, 0.511, 0.3988, 0.6496, 0.396, 0.6485, 0.3973, 0.6465, 0.3992, 0.6473, 0.3867, 0.6941, 0.3867, 0.6786, 0.3897, 0.6786, 0.3897, 0.6941, 0.4368, 0.6382, 0.4368, 0.6361, 0.4387, 0.6361, 0.4387, 0.6382, 0.4046, 0.6356, 0.4067, 0.6377, 0.4047, 0.639, 0.4033, 0.6375, 0.3897, 0.6941, 0.3897, 0.6786, 0.3926, 0.6786, 0.3926, 0.6941, 0.2836, 0.7147, 0.2816, 0.7139, 0.2829, 0.712, 0.284, 0.7124, 0.4067, 0.6463, 0.4046, 0.6485, 0.4033, 0.6465, 0.4047, 0.645, 0.3926, 0.6941, 0.3926, 0.6786, 0.3951, 0.6786, 0.3951, 0.6941, 0.4208, 0.6565, 0.4239, 0.6565, 0.4267, 0.6576, 0.4288, 0.6598, 0.43, 0.6626, 0.43, 0.6656, 0.4288, 0.6684, 0.4267, 0.6705, 0.4239, 0.6717, 0.4208, 0.6717, 0.418, 0.6705, 0.4159, 0.6684, 0.4147, 0.6656, 0.4147, 0.6626, 0.4159, 0.6598, 0.418, 0.6576, 0.4881, 0.5979, 0.4881, 0.5959, 0.4899, 0.5959, 0.4899, 0.5979, 0.3842, 0.7165, 0.3842, 0.701, 0.3867, 0.701, 0.3867, 0.7165, 0.4881, 0.5997, 0.4881, 0.5979, 0.4899, 0.5979, 0.4899, 0.5997, 0.3988, 0.6344, 0.4018, 0.6344, 0.4013, 0.6367, 0.3992, 0.6367, 0.3867, 0.7165, 0.3867, 0.701, 0.3896, 0.701, 0.3896, 0.7165, 0.4067, 0.6377, 0.4079, 0.6405, 0.4055, 0.641, 0.4047, 0.639, 0.4899, 0.621, 0.4899, 0.6228, 0.4881, 0.6228, 0.4881, 0.621, 0.284, 0.7124, 0.2829, 0.712, 0.2821, 0.7111, 0.2816, 0.71, 0.2816, 0.7088, 0.2821, 0.7077, 0.2829, 0.7069, 0.284, 0.7065, 0.2852, 0.7065, 0.2863, 0.7069, 0.2872, 0.7077, 0.2876, 0.7088, 0.2876, 0.71, 0.2872, 0.7111, 0.2863, 0.712, 0.2852, 0.7124, 0.2836, 0.7042, 0.2857, 0.7042, 0.2852, 0.7065, 0.284, 0.7065, 0.2857, 0.7147, 0.2836, 0.7147, 0.284, 0.7124, 0.2852, 0.7124, 0.2816, 0.705, 0.2836, 0.7042, 0.284, 0.7065, 0.2829, 0.7069, 0.2876, 0.7139, 0.2857, 0.7147, 0.2852, 0.7124, 0.2863, 0.712, 0.2802, 0.7064, 0.2816, 0.705, 0.2829, 0.7069, 0.2821, 0.7077, 0.2891, 0.7124, 0.2876, 0.7139, 0.2863, 0.712, 0.2872, 0.7111, 0.2793, 0.7084, 0.2802, 0.7064, 0.2821, 0.7077, 0.2816, 0.7088, 0.2899, 0.7105, 0.2891, 0.7124, 0.2872, 0.7111, 0.2876, 0.71, 0.2793, 0.7105, 0.2793, 0.7084, 0.2816, 0.7088, 0.2816, 0.71, 0.2891, 0.7064, 0.2899, 0.7084, 0.2876, 0.7088, 0.2872, 0.7077, 0.2899, 0.7084, 0.2899, 0.7105, 0.2876, 0.71, 0.2876, 0.7088, 0.2802, 0.7124, 0.2793, 0.7105, 0.2816, 0.71, 0.2821, 0.7111, 0.2876, 0.705, 0.2891, 0.7064, 0.2872, 0.7077, 0.2863, 0.7069, 0.2816, 0.7139, 0.2802, 0.7124, 0.2821, 0.7111, 0.2829, 0.712, 0.2857, 0.7042, 0.2876, 0.705, 0.2863, 0.7069, 0.2852, 0.7065, 0.4812, 0.5051, 0.4812, 0.9966, 0.4773, 0.9966, 0.4773, 0.5051, 0.4705, 0.5051, 0.4705, 0.9966, 0.4631, 0.9966, 0.4631, 0.5051, 0.8054, 0.5017, 0.8054, 0.9932, 0.683, 0.9932, 0.683, 0.5017, 0.9772, 0.003436, 0.9772, 0.4949, 0.8502, 0.4949, 0.8502, 0.003436, 0.2189, 0.5051, 0.2189, 0.9966, 0.1761, 0.9966, 0.1761, 0.5051, 0.9333, 0.9961, 0.9333, 0.5047, 0.9609, 0.5047, 0.9609, 0.9961, 0.9609, 0.9961, 0.9609, 0.5047, 0.9818, 0.5017, 0.9818, 0.9932, 0.8433, 0.003436, 0.8433, 0.4949, 0.5017, 0.4949, 0.5017, 0.003436, 0.3134, 0.6749, 0.2258, 0.5894, 0.231, 0.5841, 0.2337, 0.5868, 0.3134, 0.5051, 0.01322, 0.5427, 0.03737, 0.5293, 0.05817, 0.5668, 0.1692, 0.5051, 0.1692, 0.8668, 0.003436, 0.5682, 0.6109, 0.5017, 0.6762, 0.8575, 0.5558, 0.8169, 0.5421, 0.8575, 0.5159, 0.8486, 0.5017, 0.8254, 0.3203, 0.5051, 0.4418, 0.6237, 0.3277, 0.6237, 0.3277, 0.6275, 0.3203, 0.6275, 0.3416, 0.6563, 0.3416, 0.6673, 0.3344, 0.6673, 0.3344, 0.6563, 0.2382, 0.003436, 0.2491, 0.003436, 0.2491, 0.01065, 0.2382, 0.01065, 0.3203, 0.6673, 0.3203, 0.6563, 0.3275, 0.6563, 0.3275, 0.6673, 0.2491, 0.01065, 0.2491, 0.003436, 0.2601, 0.003436, 0.2601, 0.01065, 0.3344, 0.6454, 0.3416, 0.6454, 0.3416, 0.6563, 0.3344, 0.6563, 0.3275, 0.6454, 0.3203, 0.6454, 0.3203, 0.6344, 0.3275, 0.6344, 0.3275, 0.6563, 0.3203, 0.6563, 0.3203, 0.6454, 0.3275, 0.6454, 0.3203, 0.6852, 0.3275, 0.6852, 0.3275, 0.6961, 0.3203, 0.6961, 0.3275, 0.6742, 0.3275, 0.6852, 0.3203, 0.6852, 0.3203, 0.6742, 0.2382, 0.01065, 0.2491, 0.01065, 0.2601, 0.01065, 0.2601, 0.01441, 0.2491, 0.01441, 0.2382, 0.01441, 0.3344, 0.6344, 0.3416, 0.6344, 0.3416, 0.6454, 0.3344, 0.6454])
me_cube_002.use_remesh_fix_poles = True
me_cube_002.use_remesh_preserve_attributes = False
me_cube_002.update()
me_cube = bpy.data.meshes.new('Cube')
me_cube.from_pydata([(4.833, -5.117, -0.1442), (4.833, -5.117, 0.3875), (4.833, -5.083, -0.1442), (4.833, -5.083, 0.3875), (4.867, -5.117, -0.1442), (4.867, -5.117, 0.3875), (4.867, -5.083, -0.1442), (4.867, -5.083, 0.3875)], [], [(0, 1, 3, 2), (2, 3, 7, 6), (6, 7, 5, 4), (4, 5, 1, 0), (2, 6, 4, 0), (7, 3, 1, 5)])
_uv = me_cube.uv_layers.new(name='UVMap')
_uv.uv.foreach_set('vector', [0.375, 0.0, 0.625, 0.0, 0.625, 0.25, 0.375, 0.25, 0.375, 0.25, 0.625, 0.25, 0.625, 0.5, 0.375, 0.5, 0.375, 0.5, 0.625, 0.5, 0.625, 0.75, 0.375, 0.75, 0.375, 0.75, 0.625, 0.75, 0.625, 1.0, 0.375, 1.0, 0.125, 0.5, 0.375, 0.5, 0.375, 0.75, 0.125, 0.75, 0.625, 0.5, 0.875, 0.5, 0.875, 0.75, 0.625, 0.75])
me_cube.update()
me_cube_001 = bpy.data.meshes.new('Cube.001')
me_cube_001.from_pydata([(5.521, -5.043, 0.5749), (5.521, -5.043, 0.4613), (5.521, -5.157, 0.5749), (5.521, -5.157, 0.4613), (-5.521, -5.043, 0.5749), (-5.521, -5.043, 0.4613), (-5.521, -5.157, 0.5749), (-5.521, -5.157, 0.4613), (5.521, -5.067, 0.2978), (5.521, -5.067, 0.2318), (5.521, -5.133, 0.2978), (5.521, -5.133, 0.2318), (-5.521, -5.067, 0.2978), (-5.521, -5.067, 0.2318), (-5.521, -5.133, 0.2978), (-5.521, -5.133, 0.2318)], [], [(5, 1, 3, 7), (5, 4, 0, 1), (7, 6, 4, 5), (3, 2, 6, 7), (0, 4, 6, 2), (1, 0, 2, 3), (13, 9, 11, 15), (13, 12, 8, 9), (15, 14, 12, 13), (11, 10, 14, 15), (8, 12, 14, 10), (9, 8, 10, 11)])
_uv = me_cube_001.uv_layers.new(name='UVMap')
_uv.uv.foreach_set('vector', [0.375, 0.0, 0.625, 0.0, 0.625, 0.25, 0.375, 0.25, 0.375, 0.25, 0.625, 0.25, 0.625, 0.5, 0.375, 0.5, 0.375, 0.5, 0.625, 0.5, 0.625, 0.75, 0.375, 0.75, 0.375, 0.75, 0.625, 0.75, 0.625, 1.0, 0.375, 1.0, 0.125, 0.5, 0.375, 0.5, 0.375, 0.75, 0.125, 0.75, 0.625, 0.5, 0.875, 0.5, 0.875, 0.75, 0.625, 0.75, 0.375, 0.0, 0.625, 0.0, 0.625, 0.25, 0.375, 0.25, 0.375, 0.25, 0.625, 0.25, 0.625, 0.5, 0.375, 0.5, 0.375, 0.5, 0.625, 0.5, 0.625, 0.75, 0.375, 0.75, 0.375, 0.75, 0.625, 0.75, 0.625, 1.0, 0.375, 1.0, 0.125, 0.5, 0.375, 0.5, 0.375, 0.75, 0.125, 0.75, 0.625, 0.5, 0.875, 0.5, 0.875, 0.75, 0.625, 0.75])
me_cube_001.use_remesh_fix_poles = True
me_cube_001.use_remesh_preserve_attributes = False
me_cube_001.update()
me_cube_003 = bpy.data.meshes.new('Cube.003')
me_cube_003.from_pydata([(5.08, -5.043, 0.5749), (5.08, -5.043, 0.4613), (5.08, -5.157, 0.5749), (5.08, -5.157, 0.4613), (-5.08, -5.043, 0.5749), (-5.08, -5.043, 0.4613), (-5.08, -5.157, 0.5749), (-5.08, -5.157, 0.4613), (5.08, -5.067, 0.2978), (5.08, -5.067, 0.2318), (5.08, -5.133, 0.2978), (5.08, -5.133, 0.2318), (-5.08, -5.067, 0.2978), (-5.08, -5.067, 0.2318), (-5.08, -5.133, 0.2978), (-5.08, -5.133, 0.2318), (5.236, -5.157, 0.5749), (5.236, -5.157, 0.4613), (5.236, -5.043, 0.5749), (5.236, -5.043, 0.4613), (5.236, -5.133, 0.2978), (5.236, -5.133, 0.2318), (5.236, -5.067, 0.2978), (5.236, -5.067, 0.2318), (5.08, -1.246, 0.5749), (5.08, -1.246, 0.4613), (5.08, -1.27, 0.2978), (5.08, -1.27, 0.2318), (5.236, -1.246, 0.5749), (5.236, -1.246, 0.4613), (5.236, -1.27, 0.2978), (5.236, -1.27, 0.2318)], [], [(5, 1, 3, 7), (5, 4, 0, 1), (7, 6, 4, 5), (3, 2, 6, 7), (0, 4, 6, 2), (8, 10, 20, 22), (13, 9, 11, 15), (13, 12, 8, 9), (15, 14, 12, 13), (11, 10, 14, 15), (8, 12, 14, 10), (0, 18, 28, 24), (19, 18, 16, 17), (23, 22, 20, 21), (3, 1, 19, 17), (2, 3, 17, 16), (11, 9, 23, 21), (8, 22, 30, 26), (10, 11, 21, 20), (0, 2, 16, 18), (27, 26, 30, 31), (25, 24, 28, 29), (9, 8, 26, 27), (19, 1, 25, 29), (23, 9, 27, 31), (22, 23, 31, 30), (1, 0, 24, 25), (18, 19, 29, 28)])
_uv = me_cube_003.uv_layers.new(name='UVMap')
_uv.uv.foreach_set('vector', [0.375, 0.0, 0.625, 0.0, 0.625, 0.25, 0.375, 0.25, 0.375, 0.25, 0.625, 0.25, 0.625, 0.5, 0.375, 0.5, 0.375, 0.5, 0.625, 0.5, 0.625, 0.75, 0.375, 0.75, 0.375, 0.75, 0.625, 0.75, 0.625, 1.0, 0.375, 1.0, 0.125, 0.5, 0.375, 0.5, 0.375, 0.75, 0.125, 0.75, 0.125, 0.5, 0.125, 0.75, 0.125, 0.75, 0.125, 0.5, 0.375, 0.0, 0.625, 0.0, 0.625, 0.25, 0.375, 0.25, 0.375, 0.25, 0.625, 0.25, 0.625, 0.5, 0.375, 0.5, 0.375, 0.5, 0.625, 0.5, 0.625, 0.75, 0.375, 0.75, 0.375, 0.75, 0.625, 0.75, 0.625, 1.0, 0.375, 1.0, 0.125, 0.5, 0.375, 0.5, 0.375, 0.75, 0.125, 0.75, 0.125, 0.5, 0.125, 0.5, 0.125, 0.5, 0.125, 0.5, 0.625, 0.5, 0.875, 0.5, 0.875, 0.75, 0.625, 0.75, 0.625, 0.5, 0.875, 0.5, 0.875, 0.75, 0.625, 0.75, 0.625, 0.25, 0.625, 0.0, 0.625, 0.0, 0.625, 0.25, 0.625, 0.75, 0.375, 0.75, 0.375, 0.75, 0.625, 0.75, 0.625, 0.25, 0.625, 0.0, 0.625, 0.0, 0.625, 0.25, 0.125, 0.5, 0.125, 0.5, 0.125, 0.5, 0.125, 0.5, 0.625, 0.75, 0.375, 0.75, 0.375, 0.75, 0.625, 0.75, 0.125, 0.5, 0.125, 0.75, 0.125, 0.75, 0.125, 0.5, 0.375, 0.5, 0.625, 0.5, 0.625, 0.5, 0.375, 0.5, 0.375, 0.5, 0.625, 0.5, 0.625, 0.5, 0.375, 0.5, 0.375, 0.5, 0.625, 0.5, 0.625, 0.5, 0.375, 0.5, 0.625, 0.0, 0.625, 0.0, 0.625, 0.0, 0.625, 0.0, 0.625, 0.0, 0.625, 0.0, 0.625, 0.0, 0.625, 0.0, 0.875, 0.5, 0.625, 0.5, 0.625, 0.5, 0.875, 0.5, 0.375, 0.5, 0.625, 0.5, 0.625, 0.5, 0.375, 0.5, 0.875, 0.5, 0.625, 0.5, 0.625, 0.5, 0.875, 0.5])
me_cube_003.use_remesh_fix_poles = True
me_cube_003.use_remesh_preserve_attributes = False
me_cube_003.update()
me_cube_004 = bpy.data.meshes.new('Cube.004')
me_cube_004.from_pydata([(-0.03044, -0.03044, -0.4808), (-0.03044, -0.03044, 0.4808), (-0.03044, 0.03044, -0.4808), (-0.03044, 0.03044, 0.4808), (0.03044, -0.03044, -0.4808), (0.03044, -0.03044, 0.4808), (0.03044, 0.03044, -0.4808), (0.03044, 0.03044, 0.4808)], [], [(0, 1, 3, 2), (2, 3, 7, 6), (6, 7, 5, 4), (4, 5, 1, 0), (2, 6, 4, 0), (7, 3, 1, 5)])
_uv = me_cube_004.uv_layers.new(name='UVMap')
_uv.uv.foreach_set('vector', [0.375, 0.0, 0.625, 0.0, 0.625, 0.25, 0.375, 0.25, 0.375, 0.25, 0.625, 0.25, 0.625, 0.5, 0.375, 0.5, 0.375, 0.5, 0.625, 0.5, 0.625, 0.75, 0.375, 0.75, 0.375, 0.75, 0.625, 0.75, 0.625, 1.0, 0.375, 1.0, 0.125, 0.5, 0.375, 0.5, 0.375, 0.75, 0.125, 0.75, 0.625, 0.5, 0.875, 0.5, 0.875, 0.75, 0.625, 0.75])
me_cube_004.update()
me_cube_007 = bpy.data.meshes.new('Cube.007')
me_cube_007.from_pydata([(-0.5, -1.0, 0.0), (-0.5, -1.0, 1.0), (-0.5, 0.0, 0.0), (-0.5, 0.0, 1.0), (0.5, -1.0, 0.0), (0.5, -1.0, 1.0), (0.5, 0.0, 0.0), (0.5, 0.0, 1.0), (-0.5, 1.0, 1.0), (-0.5, 1.0, 0.0), (0.5, 1.0, 0.0), (0.5, 1.0, 1.0), (-0.5, -1.0, 2.0), (-0.5, 0.0, 2.0), (0.5, 0.0, 2.0), (0.5, -1.0, 2.0), (-0.5, 1.0, 2.0), (0.5, 1.0, 2.0), (-0.5, -1.0, 3.0), (-0.5, 0.0, 3.0), (0.5, 0.0, 3.0), (0.5, -1.0, 3.0), (-0.5, 1.0, 3.0), (0.5, 1.0, 3.0)], [], [(0, 1, 3, 2), (7, 6, 10, 11), (6, 7, 5, 4), (4, 5, 1, 0), (2, 6, 4, 0), (9, 8, 11, 10), (6, 2, 9, 10), (2, 3, 8, 9), (3, 1, 12, 13), (1, 5, 15, 12), (17, 16, 22, 23), (16, 13, 19, 22), (11, 8, 16, 17), (8, 3, 13, 16), (5, 7, 14, 15), (7, 11, 17, 14), (18, 21, 20, 19), (22, 19, 20, 23), (15, 14, 20, 21), (14, 17, 23, 20), (12, 15, 21, 18), (13, 12, 18, 19)])
_uv = me_cube_007.uv_layers.new(name='UVMap')
_uv.uv.foreach_set('vector', [0.375, 0.0, 0.625, 0.0, 0.625, 0.25, 0.375, 0.25, 0.625, 0.5, 0.375, 0.5, 0.375, 0.5, 0.625, 0.5, 0.375, 0.5, 0.625, 0.5, 0.625, 0.75, 0.375, 0.75, 0.375, 0.75, 0.625, 0.75, 0.625, 1.0, 0.375, 1.0, 0.125, 0.5, 0.375, 0.5, 0.375, 0.75, 0.125, 0.75, 0.375, 0.25, 0.625, 0.25, 0.625, 0.5, 0.375, 0.5, 0.375, 0.5, 0.125, 0.5, 0.125, 0.5, 0.375, 0.5, 0.375, 0.25, 0.625, 0.25, 0.625, 0.25, 0.375, 0.25, 0.625, 0.25, 0.625, 0.0, 0.625, 0.0, 0.625, 0.25, 0.625, 1.0, 0.625, 0.75, 0.625, 0.75, 0.625, 1.0, 0.625, 0.5, 0.625, 0.25, 0.625, 0.25, 0.625, 0.5, 0.625, 0.25, 0.625, 0.25, 0.625, 0.25, 0.625, 0.25, 0.625, 0.5, 0.625, 0.25, 0.625, 0.25, 0.625, 0.5, 0.625, 0.25, 0.625, 0.25, 0.625, 0.25, 0.625, 0.25, 0.625, 0.75, 0.625, 0.5, 0.625, 0.5, 0.625, 0.75, 0.625, 0.5, 0.625, 0.5, 0.625, 0.5, 0.625, 0.5, 0.625, 1.0, 0.625, 0.75, 0.625, 0.5, 0.625, 0.25, 0.625, 0.25, 0.625, 0.25, 0.625, 0.5, 0.625, 0.5, 0.625, 0.75, 0.625, 0.5, 0.625, 0.5, 0.625, 0.75, 0.625, 0.5, 0.625, 0.5, 0.625, 0.5, 0.625, 0.5, 0.625, 1.0, 0.625, 0.75, 0.625, 0.75, 0.625, 1.0, 0.625, 0.25, 0.625, 0.0, 0.625, 0.0, 0.625, 0.25])
me_cube_007.update()

# ---- objects
ob_cube = bpy.data.objects.new('Cube', me_cube_002)
ob_cube_001 = bpy.data.objects.new('Cube.001', me_cube)
ob_cube_002 = bpy.data.objects.new('Cube.002', me_cube_001)
ob_cube_003 = bpy.data.objects.new('Cube.003', me_cube_003)
ob_cube_004 = bpy.data.objects.new('Cube.004', me_cube_004)
ob_cube_006 = bpy.data.objects.new('Cube.006', me_cube_007)

# ---- transforms, parenting, visibility, modifiers, constraints
ob_cube.location = (-13.71, 0.0, 0.0)
ob_cube.scale = (4.356, 4.356, 4.356)
_m = ob_cube.modifiers.new('Auto Smooth', 'NODES')
_m.node_group = ng_auto_smooth
_gi = [s.identifier for s in ng_auto_smooth.interface.items_tree if s.item_type == 'SOCKET' and s.in_out == 'INPUT']
_m[_gi[1]] = 0.5236  # Angle
ob_cube_001.location = (-13.71, 0.02843, -0.1137)
ob_cube_001.scale = (4.356, 4.356, 4.356)
_m = ob_cube_001.modifiers.new('Array', 'ARRAY')
_m.count = 49
_m.relative_offset_displace = (-6.5, 0.0, 0.0)
_m = ob_cube_001.modifiers.new('Mirror', 'MIRROR')
_m.use_axis = (False, True, False)
ob_cube_002.location = (-13.71, 0.02843, -0.5869)
ob_cube_002.scale = (4.356, 4.356, 4.356)
_m = ob_cube_002.modifiers.new('Mirror', 'MIRROR')
_m.use_axis = (False, True, False)
_m = ob_cube_002.modifiers.new('Auto Smooth', 'NODES')
_m.node_group = ng_auto_smooth
_gi = [s.identifier for s in ng_auto_smooth.interface.items_tree if s.item_type == 'SOCKET' and s.in_out == 'INPUT']
_m[_gi[1]] = 0.5236  # Angle
ob_cube_003.location = (30.78, -0.06382, 10.53)
ob_cube_003.rotation_euler = (0.0, -0.0, 4.712)
ob_cube_003.scale = (4.356, 4.356, 4.356)
_m = ob_cube_003.modifiers.new('Mirror', 'MIRROR')
_m = ob_cube_003.modifiers.new('Auto Smooth', 'NODES')
_m.node_group = ng_auto_smooth
_gi = [s.identifier for s in ng_auto_smooth.interface.items_tree if s.item_type == 'SOCKET' and s.in_out == 'INPUT']
_m[_gi[1]] = 0.5236  # Angle
ob_cube_004.location = (8.571, -21.19, 11.75)
ob_cube_004.rotation_euler = (0.0, -0.0, 4.712)
ob_cube_004.scale = (2.161, 2.161, 2.042)
_m = ob_cube_004.modifiers.new('Array', 'ARRAY')
_m.count = 52
_m.relative_offset_displace = (-6.5, 0.0, 0.0)
ob_cube_006.location = (8.658, 0.0, 0.0)

# ---- collection membership
col_collection.objects.link(ob_cube)
col_collection.objects.link(ob_cube_001)
col_collection.objects.link(ob_cube_002)
col_collection.objects.link(ob_cube_003)
col_collection.objects.link(ob_cube_004)
col_collection.objects.link(ob_cube_006)

# ---- scene / render settings (as saved in the file)
scene.frame_start = 1; scene.frame_end = 250; scene.frame_set(1)
scene.render.engine = 'BLENDER_EEVEE_NEXT'
scene.cycles.use_denoising = False
scene.cycles.sampling_pattern = 'TABULATED_SOBOL'
scene.view_settings.view_transform = 'Filmic'
scene.unit_settings.scale_length = 2.0
bpy.context.view_layer.update()

# ---- added for rendering (the .blend has no active camera and no usable light): camera, sun
cam_auto = bpy.data.cameras.new('AutoCamera')
cam_auto.lens = 50.0
cam_auto.sensor_width = 36.0
cam_auto.clip_end = 1651.02
ob_auto_camera = bpy.data.objects.new('AutoCamera', cam_auto)
scene.collection.objects.link(ob_auto_camera)
ob_auto_camera.location = (98.928, -112.954, 88.4215)
ob_auto_camera.rotation_euler = (1.09748, -7.21219e-08, 0.694738)
scene.camera = ob_auto_camera
light_auto_sun = bpy.data.lights.new('AutoSun', 'SUN')
light_auto_sun.energy = 3.0
light_auto_sun.angle = 0.0523599
ob_auto_sun = bpy.data.objects.new('AutoSun', light_auto_sun)
scene.collection.objects.link(ob_auto_sun)
ob_auto_sun.rotation_euler = (0.872665, 0.174533, 0.523599)
bpy.context.view_layer.update()

